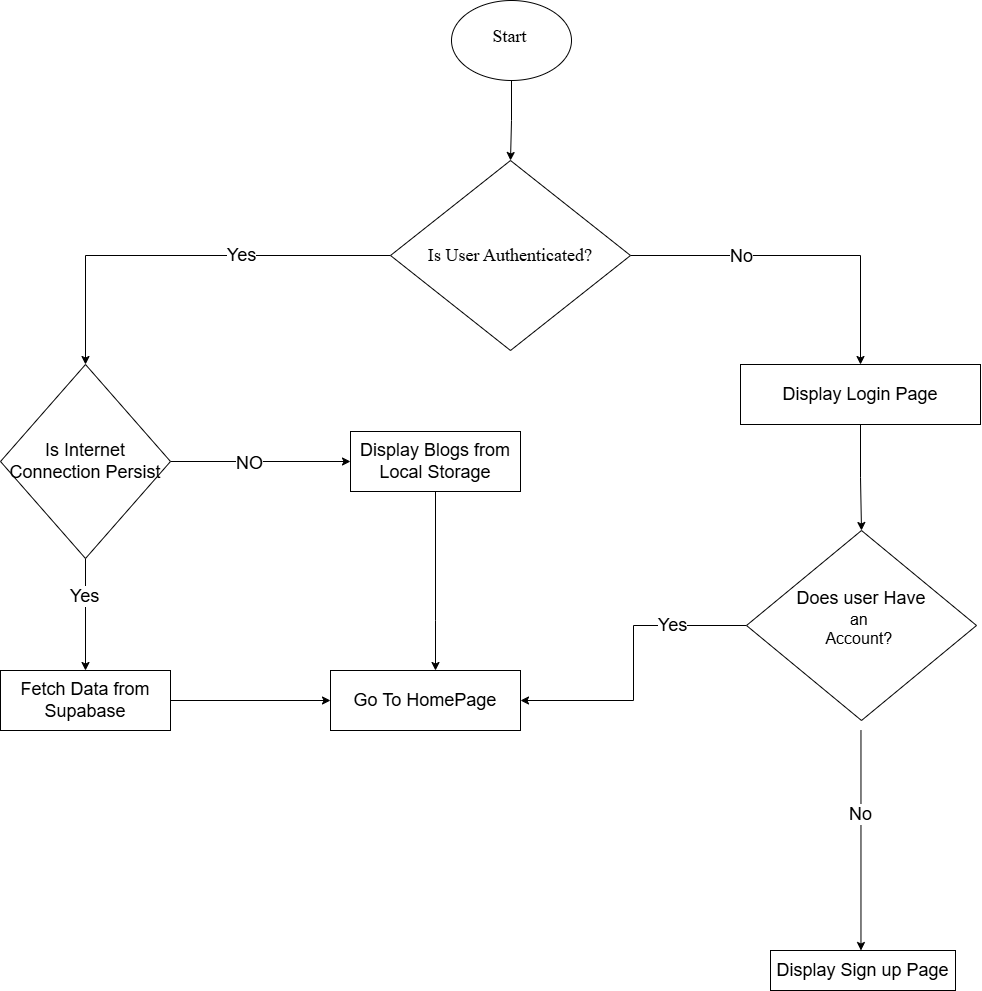

The diagram above was exported from draw.io. Its source (the exported page's mxGraphModel, read from the mxfile embedded in the PNG):
<mxGraphModel dx="2605" dy="1413" grid="1" gridSize="10" guides="1" tooltips="1" connect="1" arrows="1" fold="1" page="1" pageScale="1" pageWidth="413" pageHeight="583" background="none" math="0" shadow="0">
  <root>
    <mxCell id="0" />
    <mxCell id="1" parent="0" />
    <mxCell id="26" value="" style="edgeStyle=elbowEdgeStyle;elbow=horizontal;exitX=0;exitY=0.5;exitPerimeter=0;entryX=0;entryY=0.5;entryPerimeter=0;fontStyle=1;strokeColor=#003366;strokeWidth=1;html=1;" parent="1" source="28" edge="1">
      <mxGeometry width="100" height="100" as="geometry">
        <mxPoint y="100" as="sourcePoint" />
        <mxPoint x="271" y="418.5" as="targetPoint" />
        <Array as="points">
          <mxPoint x="160" y="850" />
        </Array>
      </mxGeometry>
    </mxCell>
    <mxCell id="45" value="" style="edgeStyle=elbowEdgeStyle;elbow=horizontal;exitX=1;exitY=0.5;exitPerimeter=0;entryX=0.905;entryY=0.5;entryPerimeter=0;fontStyle=1;strokeColor=#003366;strokeWidth=1;html=1;" parent="1" target="34" edge="1">
      <mxGeometry width="100" height="100" as="geometry">
        <mxPoint x="380.5" y="1119.25" as="sourcePoint" />
        <mxPoint x="100" as="targetPoint" />
        <Array as="points">
          <mxPoint x="950" y="1320" />
        </Array>
      </mxGeometry>
    </mxCell>
    <mxCell id="54" value="" style="edgeStyle=elbowEdgeStyle;elbow=horizontal;exitX=0;exitY=0.5;exitPerimeter=0;entryX=0.095;entryY=0.5;entryPerimeter=0;fontStyle=1;strokeColor=#003366;strokeWidth=1;html=1;" parent="1" source="37" edge="1">
      <mxGeometry width="100" height="100" as="geometry">
        <mxPoint y="100" as="sourcePoint" />
        <mxPoint x="255.60500000000002" y="290" as="targetPoint" />
        <Array as="points">
          <mxPoint x="120" y="970" />
        </Array>
      </mxGeometry>
    </mxCell>
    <mxCell id="Pn2wZO7ucY0hjjsGiQ8a-66" value="" style="edgeStyle=orthogonalEdgeStyle;rounded=0;orthogonalLoop=1;jettySize=auto;html=1;" edge="1" parent="1" source="Pn2wZO7ucY0hjjsGiQ8a-55" target="Pn2wZO7ucY0hjjsGiQ8a-65">
      <mxGeometry relative="1" as="geometry" />
    </mxCell>
    <mxCell id="Pn2wZO7ucY0hjjsGiQ8a-55" value="" style="ellipse;whiteSpace=wrap;html=1;" vertex="1" parent="1">
      <mxGeometry x="531" y="10" width="120" height="80" as="geometry" />
    </mxCell>
    <mxCell id="Pn2wZO7ucY0hjjsGiQ8a-56" value="&lt;font face=&quot;Times New Roman&quot; style=&quot;font-size: 18px;&quot;&gt;Start&lt;/font&gt;&lt;div&gt;&lt;br&gt;&lt;/div&gt;" style="text;html=1;align=center;verticalAlign=middle;whiteSpace=wrap;rounded=0;" vertex="1" parent="1">
      <mxGeometry x="552" y="38" width="75" height="30" as="geometry" />
    </mxCell>
    <mxCell id="Pn2wZO7ucY0hjjsGiQ8a-68" value="" style="edgeStyle=orthogonalEdgeStyle;rounded=0;orthogonalLoop=1;jettySize=auto;html=1;" edge="1" parent="1" source="Pn2wZO7ucY0hjjsGiQ8a-65" target="Pn2wZO7ucY0hjjsGiQ8a-67">
      <mxGeometry relative="1" as="geometry" />
    </mxCell>
    <mxCell id="Pn2wZO7ucY0hjjsGiQ8a-85" value="&lt;font style=&quot;font-size: 18px;&quot;&gt;Yes&lt;/font&gt;" style="edgeLabel;html=1;align=center;verticalAlign=middle;resizable=0;points=[];" vertex="1" connectable="0" parent="Pn2wZO7ucY0hjjsGiQ8a-68">
      <mxGeometry x="-0.2697" y="-1" relative="1" as="geometry">
        <mxPoint as="offset" />
      </mxGeometry>
    </mxCell>
    <mxCell id="Pn2wZO7ucY0hjjsGiQ8a-70" value="" style="edgeStyle=orthogonalEdgeStyle;rounded=0;orthogonalLoop=1;jettySize=auto;html=1;" edge="1" parent="1" source="Pn2wZO7ucY0hjjsGiQ8a-65" target="Pn2wZO7ucY0hjjsGiQ8a-69">
      <mxGeometry relative="1" as="geometry" />
    </mxCell>
    <mxCell id="Pn2wZO7ucY0hjjsGiQ8a-86" value="No" style="edgeLabel;html=1;align=center;verticalAlign=middle;resizable=0;points=[];fontFamily=Helvetica;fontSize=18;fontColor=default;labelBackgroundColor=default;fillColor=none;gradientColor=none;" vertex="1" connectable="0" parent="Pn2wZO7ucY0hjjsGiQ8a-70">
      <mxGeometry x="-0.3475" relative="1" as="geometry">
        <mxPoint as="offset" />
      </mxGeometry>
    </mxCell>
    <mxCell id="Pn2wZO7ucY0hjjsGiQ8a-65" value="&lt;font style=&quot;font-size: 18px;&quot; face=&quot;Times New Roman&quot;&gt;Is User Authenticated?&lt;/font&gt;" style="rhombus;whiteSpace=wrap;html=1;" vertex="1" parent="1">
      <mxGeometry x="470" y="170" width="240" height="190" as="geometry" />
    </mxCell>
    <mxCell id="Pn2wZO7ucY0hjjsGiQ8a-73" value="" style="edgeStyle=orthogonalEdgeStyle;rounded=0;orthogonalLoop=1;jettySize=auto;html=1;" edge="1" parent="1" source="Pn2wZO7ucY0hjjsGiQ8a-67" target="Pn2wZO7ucY0hjjsGiQ8a-72">
      <mxGeometry relative="1" as="geometry" />
    </mxCell>
    <mxCell id="Pn2wZO7ucY0hjjsGiQ8a-89" value="&lt;span style=&quot;color: rgba(0, 0, 0, 0); font-family: monospace; font-size: 0px; text-align: start; background-color: rgb(251, 251, 251);&quot;&gt;%3CmxGraphModel%3E%3Croot%3E%3CmxCell%20id%3D%220%22%2F%3E%3CmxCell%20id%3D%221%22%20parent%3D%220%22%2F%3E%3CmxCell%20id%3D%222%22%20value%3D%22%22%20style%3D%22edgeStyle%3DorthogonalEdgeStyle%3Brounded%3D0%3BorthogonalLoop%3D1%3BjettySize%3Dauto%3Bhtml%3D1%3B%22%20edge%3D%221%22%20parent%3D%221%22%3E%3CmxGeometry%20relative%3D%221%22%20as%3D%22geometry%22%3E%3CmxPoint%20x%3D%22470%22%20y%3D%22265%22%20as%3D%22sourcePoint%22%2F%3E%3CmxPoint%20x%3D%22165%22%20y%3D%22374%22%20as%3D%22targetPoint%22%2F%3E%3C%2FmxGeometry%3E%3C%2FmxCell%3E%3CmxCell%20id%3D%223%22%20value%3D%22%26lt%3Bfont%20style%3D%26quot%3Bfont-size%3A%2018px%3B%26quot%3B%26gt%3BYes%26lt%3B%2Ffont%26gt%3B%22%20style%3D%22edgeLabel%3Bhtml%3D1%3Balign%3Dcenter%3BverticalAlign%3Dmiddle%3Bresizable%3D0%3Bpoints%3D%5B%5D%3B%22%20vertex%3D%221%22%20connectable%3D%220%22%20parent%3D%222%22%3E%3CmxGeometry%20x%3D%22-0.2697%22%20y%3D%22-1%22%20relative%3D%221%22%20as%3D%22geometry%22%3E%3CmxPoint%20as%3D%22offset%22%2F%3E%3C%2FmxGeometry%3E%3C%2FmxCell%3E%3C%2Froot%3E%3C%2FmxGraphModel%3E&lt;/span&gt;" style="edgeLabel;html=1;align=center;verticalAlign=middle;resizable=0;points=[];" vertex="1" connectable="0" parent="Pn2wZO7ucY0hjjsGiQ8a-73">
      <mxGeometry x="-0.3714" y="2" relative="1" as="geometry">
        <mxPoint y="-1" as="offset" />
      </mxGeometry>
    </mxCell>
    <mxCell id="Pn2wZO7ucY0hjjsGiQ8a-90" value="&lt;span style=&quot;color: rgba(0, 0, 0, 0); font-family: monospace; font-size: 0px; text-align: start; background-color: rgb(251, 251, 251);&quot;&gt;%3CmxGraphModel%3E%3Croot%3E%3CmxCell%20id%3D%220%22%2F%3E%3CmxCell%20id%3D%221%22%20parent%3D%220%22%2F%3E%3CmxCell%20id%3D%222%22%20value%3D%22%22%20style%3D%22edgeStyle%3DorthogonalEdgeStyle%3Brounded%3D0%3BorthogonalLoop%3D1%3BjettySize%3Dauto%3Bhtml%3D1%3B%22%20edge%3D%221%22%20parent%3D%221%22%3E%3CmxGeometry%20relative%3D%221%22%20as%3D%22geometry%22%3E%3CmxPoint%20x%3D%22470%22%20y%3D%22265%22%20as%3D%22sourcePoint%22%2F%3E%3CmxPoint%20x%3D%22165%22%20y%3D%22374%22%20as%3D%22targetPoint%22%2F%3E%3C%2FmxGeometry%3E%3C%2FmxCell%3E%3CmxCell%20id%3D%223%22%20value%3D%22%26lt%3Bfont%20style%3D%26quot%3Bfont-size%3A%2018px%3B%26quot%3B%26gt%3BYes%26lt%3B%2Ffont%26gt%3B%22%20style%3D%22edgeLabel%3Bhtml%3D1%3Balign%3Dcenter%3BverticalAlign%3Dmiddle%3Bresizable%3D0%3Bpoints%3D%5B%5D%3B%22%20vertex%3D%221%22%20connectable%3D%220%22%20parent%3D%222%22%3E%3CmxGeometry%20x%3D%22-0.2697%22%20y%3D%22-1%22%20relative%3D%221%22%20as%3D%22geometry%22%3E%3CmxPoint%20as%3D%22offset%22%2F%3E%3C%2FmxGeometry%3E%3C%2FmxCell%3E%3C%2Froot%3E%3C%2FmxGraphModel%3E&lt;/span&gt;" style="edgeLabel;html=1;align=center;verticalAlign=middle;resizable=0;points=[];" vertex="1" connectable="0" parent="Pn2wZO7ucY0hjjsGiQ8a-73">
      <mxGeometry x="-0.3357" relative="1" as="geometry">
        <mxPoint y="-1" as="offset" />
      </mxGeometry>
    </mxCell>
    <mxCell id="Pn2wZO7ucY0hjjsGiQ8a-91" value="&lt;font style=&quot;font-size: 18px;&quot;&gt;Yes&lt;/font&gt;" style="edgeLabel;html=1;align=center;verticalAlign=middle;resizable=0;points=[];" vertex="1" connectable="0" parent="Pn2wZO7ucY0hjjsGiQ8a-73">
      <mxGeometry x="-0.3357" y="-2" relative="1" as="geometry">
        <mxPoint y="-1" as="offset" />
      </mxGeometry>
    </mxCell>
    <mxCell id="Pn2wZO7ucY0hjjsGiQ8a-75" value="" style="edgeStyle=orthogonalEdgeStyle;rounded=0;orthogonalLoop=1;jettySize=auto;html=1;" edge="1" parent="1" source="Pn2wZO7ucY0hjjsGiQ8a-67" target="Pn2wZO7ucY0hjjsGiQ8a-74">
      <mxGeometry relative="1" as="geometry" />
    </mxCell>
    <mxCell id="Pn2wZO7ucY0hjjsGiQ8a-95" value="&lt;font style=&quot;font-size: 18px;&quot;&gt;NO&lt;/font&gt;" style="edgeLabel;html=1;align=center;verticalAlign=middle;resizable=0;points=[];" vertex="1" connectable="0" parent="Pn2wZO7ucY0hjjsGiQ8a-75">
      <mxGeometry x="-0.1507" y="-1" relative="1" as="geometry">
        <mxPoint as="offset" />
      </mxGeometry>
    </mxCell>
    <mxCell id="Pn2wZO7ucY0hjjsGiQ8a-67" value="&lt;font style=&quot;font-size: 18px;&quot;&gt;Is Internet Connection Persist&lt;/font&gt;" style="rhombus;whiteSpace=wrap;html=1;" vertex="1" parent="1">
      <mxGeometry x="80" y="374" width="170" height="194" as="geometry" />
    </mxCell>
    <mxCell id="Pn2wZO7ucY0hjjsGiQ8a-81" value="" style="edgeStyle=orthogonalEdgeStyle;rounded=0;orthogonalLoop=1;jettySize=auto;html=1;" edge="1" parent="1" source="Pn2wZO7ucY0hjjsGiQ8a-69" target="Pn2wZO7ucY0hjjsGiQ8a-80">
      <mxGeometry relative="1" as="geometry" />
    </mxCell>
    <mxCell id="Pn2wZO7ucY0hjjsGiQ8a-69" value="&lt;font style=&quot;font-size: 18px;&quot;&gt;Display Login Page&lt;/font&gt;" style="whiteSpace=wrap;html=1;" vertex="1" parent="1">
      <mxGeometry x="820" y="374" width="240" height="60" as="geometry" />
    </mxCell>
    <mxCell id="Pn2wZO7ucY0hjjsGiQ8a-79" style="edgeStyle=orthogonalEdgeStyle;rounded=0;orthogonalLoop=1;jettySize=auto;html=1;exitX=1;exitY=0.5;exitDx=0;exitDy=0;entryX=0;entryY=0.5;entryDx=0;entryDy=0;" edge="1" parent="1" source="Pn2wZO7ucY0hjjsGiQ8a-72" target="Pn2wZO7ucY0hjjsGiQ8a-77">
      <mxGeometry relative="1" as="geometry" />
    </mxCell>
    <mxCell id="Pn2wZO7ucY0hjjsGiQ8a-72" value="&lt;font style=&quot;font-size: 18px;&quot;&gt;Fetch Data from Supabase&lt;/font&gt;" style="whiteSpace=wrap;html=1;" vertex="1" parent="1">
      <mxGeometry x="80" y="680" width="170" height="60" as="geometry" />
    </mxCell>
    <mxCell id="Pn2wZO7ucY0hjjsGiQ8a-78" value="" style="edgeStyle=orthogonalEdgeStyle;rounded=0;orthogonalLoop=1;jettySize=auto;html=1;" edge="1" parent="1" source="Pn2wZO7ucY0hjjsGiQ8a-74" target="Pn2wZO7ucY0hjjsGiQ8a-77">
      <mxGeometry relative="1" as="geometry">
        <Array as="points">
          <mxPoint x="515" y="630" />
          <mxPoint x="515" y="630" />
        </Array>
      </mxGeometry>
    </mxCell>
    <mxCell id="Pn2wZO7ucY0hjjsGiQ8a-74" value="&lt;font style=&quot;font-size: 18px;&quot;&gt;Display Blogs from Local Storage&lt;/font&gt;" style="whiteSpace=wrap;html=1;" vertex="1" parent="1">
      <mxGeometry x="430" y="441" width="170" height="60" as="geometry" />
    </mxCell>
    <mxCell id="Pn2wZO7ucY0hjjsGiQ8a-77" value="&lt;font style=&quot;font-size: 18px;&quot;&gt;Go To HomePage&lt;/font&gt;" style="whiteSpace=wrap;html=1;" vertex="1" parent="1">
      <mxGeometry x="410" y="680" width="190" height="60" as="geometry" />
    </mxCell>
    <mxCell id="Pn2wZO7ucY0hjjsGiQ8a-82" style="edgeStyle=orthogonalEdgeStyle;rounded=0;orthogonalLoop=1;jettySize=auto;html=1;entryX=1;entryY=0.5;entryDx=0;entryDy=0;" edge="1" parent="1" source="Pn2wZO7ucY0hjjsGiQ8a-80" target="Pn2wZO7ucY0hjjsGiQ8a-77">
      <mxGeometry relative="1" as="geometry" />
    </mxCell>
    <mxCell id="Pn2wZO7ucY0hjjsGiQ8a-97" value="&lt;font style=&quot;font-size: 18px;&quot;&gt;Yes&lt;/font&gt;" style="edgeLabel;html=1;align=center;verticalAlign=middle;resizable=0;points=[];" vertex="1" connectable="0" parent="Pn2wZO7ucY0hjjsGiQ8a-82">
      <mxGeometry x="-0.5032" y="-1" relative="1" as="geometry">
        <mxPoint as="offset" />
      </mxGeometry>
    </mxCell>
    <mxCell id="Pn2wZO7ucY0hjjsGiQ8a-84" value="" style="edgeStyle=orthogonalEdgeStyle;rounded=0;orthogonalLoop=1;jettySize=auto;html=1;" edge="1" parent="1">
      <mxGeometry relative="1" as="geometry">
        <mxPoint x="940.47" y="740" as="sourcePoint" />
        <mxPoint x="940.47" y="960" as="targetPoint" />
      </mxGeometry>
    </mxCell>
    <mxCell id="Pn2wZO7ucY0hjjsGiQ8a-98" value="&lt;font style=&quot;font-size: 18px;&quot;&gt;No&lt;/font&gt;" style="edgeLabel;html=1;align=center;verticalAlign=middle;resizable=0;points=[];" vertex="1" connectable="0" parent="Pn2wZO7ucY0hjjsGiQ8a-84">
      <mxGeometry x="-0.2519" y="-2" relative="1" as="geometry">
        <mxPoint as="offset" />
      </mxGeometry>
    </mxCell>
    <mxCell id="Pn2wZO7ucY0hjjsGiQ8a-80" value="&lt;font style=&quot;font-size: 18px;&quot;&gt;Does user Have&lt;/font&gt;&lt;div&gt;&lt;font size=&quot;3&quot;&gt;an&amp;nbsp;&lt;/font&gt;&lt;/div&gt;&lt;div&gt;&lt;font size=&quot;3&quot;&gt;Account?&amp;nbsp;&lt;/font&gt;&lt;div&gt;&lt;br&gt;&lt;/div&gt;&lt;/div&gt;" style="rhombus;whiteSpace=wrap;html=1;" vertex="1" parent="1">
      <mxGeometry x="826" y="540" width="230" height="190" as="geometry" />
    </mxCell>
    <mxCell id="Pn2wZO7ucY0hjjsGiQ8a-83" value="&lt;font style=&quot;font-size: 18px;&quot;&gt;Display Sign up Page&lt;/font&gt;" style="whiteSpace=wrap;html=1;" vertex="1" parent="1">
      <mxGeometry x="850" y="960" width="185" height="40" as="geometry" />
    </mxCell>
  </root>
</mxGraphModel>